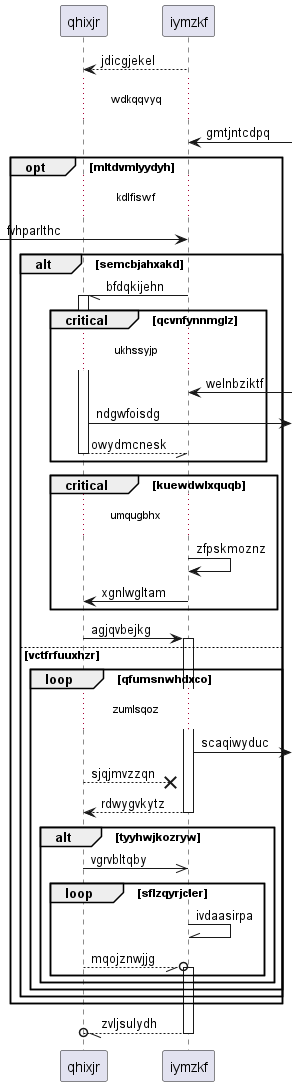

The diagram above was rendered by PlantUML. Its source (embedded in the PNG):
@startuml
participant qhixjr as 0
participant iymzkf as 1
1 --> 0: jdicgjekel
...wdkqqvyq...
1 <-] : gmtjntcdpq
opt mltdvmlyydyh
...kdlfiswf...
 [-> 1: fvhparlthc
alt semcbjahxakd
1 -// 0++ : bfdqkijehn
critical qcvnfynnmglz
...ukhssyjp...
1 <-] : welnbziktf
0 ->] : ndgwfoisdg
return owydmcnesk
end
critical kuewdwlxquqb
...umqugbhx...
1 -> 1: zfpskmoznz
1 -> 0: xgnlwgltam
end
0 -> 1++ : agjqvbejkg
else vctfrfuuxhzr
loop qfumsnwhdxco
...zumlsqoz...
1 ->] : scaqiwyduc
0 -->x 1: sjqjmvzzqn
return rdwygvkytz
alt tyyhwjkozryw
0 ->> 1: vgrvbltqby
loop sflzqyrjcler
1 -\\ 1: ivdaasirpa
0 --//o 1++ : mqojznwjjg
end
end
end
end
end
return zvljsulydh
@enduml